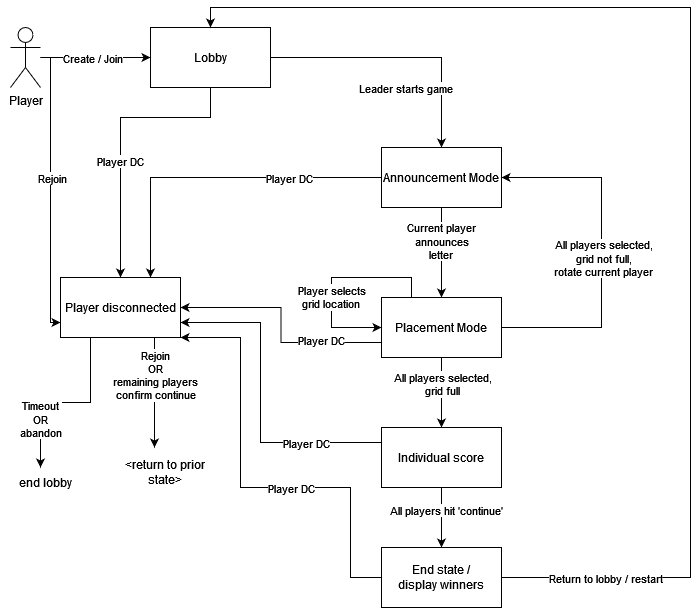

The diagram above was exported from draw.io. Its source (the exported page's mxGraphModel, read from the mxfile embedded in the PNG):
<mxGraphModel dx="2082" dy="1142" grid="1" gridSize="10" guides="1" tooltips="1" connect="1" arrows="1" fold="1" page="1" pageScale="1" pageWidth="850" pageHeight="1100" math="0" shadow="0">
  <root>
    <mxCell id="0" />
    <mxCell id="1" parent="0" />
    <mxCell id="xV-0JoyjXd2kp3DvZltn-10" style="edgeStyle=orthogonalEdgeStyle;rounded=0;orthogonalLoop=1;jettySize=auto;html=1;entryX=0.5;entryY=0;entryDx=0;entryDy=0;" edge="1" parent="1" source="xV-0JoyjXd2kp3DvZltn-1" target="xV-0JoyjXd2kp3DvZltn-9">
      <mxGeometry relative="1" as="geometry" />
    </mxCell>
    <mxCell id="xV-0JoyjXd2kp3DvZltn-11" value="Leader starts game" style="edgeLabel;html=1;align=center;verticalAlign=middle;resizable=0;points=[];" vertex="1" connectable="0" parent="xV-0JoyjXd2kp3DvZltn-10">
      <mxGeometry x="-0.22" y="1" relative="1" as="geometry">
        <mxPoint x="32" y="31" as="offset" />
      </mxGeometry>
    </mxCell>
    <mxCell id="xV-0JoyjXd2kp3DvZltn-40" style="edgeStyle=orthogonalEdgeStyle;rounded=0;orthogonalLoop=1;jettySize=auto;html=1;entryX=0.5;entryY=0;entryDx=0;entryDy=0;" edge="1" parent="1" source="xV-0JoyjXd2kp3DvZltn-1" target="xV-0JoyjXd2kp3DvZltn-34">
      <mxGeometry relative="1" as="geometry">
        <Array as="points">
          <mxPoint x="220" y="180" />
          <mxPoint x="130" y="180" />
        </Array>
      </mxGeometry>
    </mxCell>
    <mxCell id="xV-0JoyjXd2kp3DvZltn-41" value="Player DC" style="edgeLabel;html=1;align=center;verticalAlign=middle;resizable=0;points=[];" vertex="1" connectable="0" parent="xV-0JoyjXd2kp3DvZltn-40">
      <mxGeometry x="0.1643" y="-1" relative="1" as="geometry">
        <mxPoint as="offset" />
      </mxGeometry>
    </mxCell>
    <mxCell id="xV-0JoyjXd2kp3DvZltn-1" value="Lobby" style="rounded=0;whiteSpace=wrap;html=1;" vertex="1" parent="1">
      <mxGeometry x="160" y="90" width="120" height="60" as="geometry" />
    </mxCell>
    <mxCell id="xV-0JoyjXd2kp3DvZltn-4" style="edgeStyle=orthogonalEdgeStyle;rounded=0;orthogonalLoop=1;jettySize=auto;html=1;entryX=0;entryY=0.5;entryDx=0;entryDy=0;" edge="1" parent="1" source="xV-0JoyjXd2kp3DvZltn-2" target="xV-0JoyjXd2kp3DvZltn-1">
      <mxGeometry relative="1" as="geometry" />
    </mxCell>
    <mxCell id="xV-0JoyjXd2kp3DvZltn-8" value="Create / Join" style="edgeLabel;html=1;align=center;verticalAlign=middle;resizable=0;points=[];" vertex="1" connectable="0" parent="xV-0JoyjXd2kp3DvZltn-4">
      <mxGeometry x="-0.25" y="3" relative="1" as="geometry">
        <mxPoint x="10" y="3" as="offset" />
      </mxGeometry>
    </mxCell>
    <mxCell id="xV-0JoyjXd2kp3DvZltn-49" style="edgeStyle=orthogonalEdgeStyle;rounded=0;orthogonalLoop=1;jettySize=auto;html=1;entryX=0;entryY=0.75;entryDx=0;entryDy=0;" edge="1" parent="1" source="xV-0JoyjXd2kp3DvZltn-2" target="xV-0JoyjXd2kp3DvZltn-34">
      <mxGeometry relative="1" as="geometry">
        <Array as="points">
          <mxPoint x="60" y="120" />
          <mxPoint x="60" y="385" />
        </Array>
      </mxGeometry>
    </mxCell>
    <mxCell id="xV-0JoyjXd2kp3DvZltn-50" value="Rejoin" style="edgeLabel;html=1;align=center;verticalAlign=middle;resizable=0;points=[];" vertex="1" connectable="0" parent="xV-0JoyjXd2kp3DvZltn-49">
      <mxGeometry x="0.1158" y="1" relative="1" as="geometry">
        <mxPoint y="-29" as="offset" />
      </mxGeometry>
    </mxCell>
    <mxCell id="xV-0JoyjXd2kp3DvZltn-2" value="Player" style="shape=umlActor;verticalLabelPosition=bottom;verticalAlign=top;html=1;outlineConnect=0;" vertex="1" parent="1">
      <mxGeometry x="20" y="90" width="30" height="60" as="geometry" />
    </mxCell>
    <mxCell id="xV-0JoyjXd2kp3DvZltn-14" style="edgeStyle=orthogonalEdgeStyle;rounded=0;orthogonalLoop=1;jettySize=auto;html=1;" edge="1" parent="1" source="xV-0JoyjXd2kp3DvZltn-9" target="xV-0JoyjXd2kp3DvZltn-12">
      <mxGeometry relative="1" as="geometry" />
    </mxCell>
    <mxCell id="xV-0JoyjXd2kp3DvZltn-15" value="&lt;div&gt;Current player&lt;br&gt;&lt;/div&gt;&lt;div&gt;announces&lt;/div&gt;&lt;div&gt;letter&lt;br&gt;&lt;/div&gt;" style="edgeLabel;html=1;align=center;verticalAlign=middle;resizable=0;points=[];" vertex="1" connectable="0" parent="xV-0JoyjXd2kp3DvZltn-14">
      <mxGeometry x="-0.2667" y="-1" relative="1" as="geometry">
        <mxPoint as="offset" />
      </mxGeometry>
    </mxCell>
    <mxCell id="xV-0JoyjXd2kp3DvZltn-35" style="edgeStyle=orthogonalEdgeStyle;rounded=0;orthogonalLoop=1;jettySize=auto;html=1;entryX=0.75;entryY=0;entryDx=0;entryDy=0;" edge="1" parent="1" source="xV-0JoyjXd2kp3DvZltn-9" target="xV-0JoyjXd2kp3DvZltn-34">
      <mxGeometry relative="1" as="geometry" />
    </mxCell>
    <mxCell id="xV-0JoyjXd2kp3DvZltn-38" value="Player DC" style="edgeLabel;html=1;align=center;verticalAlign=middle;resizable=0;points=[];" vertex="1" connectable="0" parent="xV-0JoyjXd2kp3DvZltn-35">
      <mxGeometry x="-0.4381" relative="1" as="geometry">
        <mxPoint as="offset" />
      </mxGeometry>
    </mxCell>
    <mxCell id="xV-0JoyjXd2kp3DvZltn-9" value="Announcement Mode" style="rounded=0;whiteSpace=wrap;html=1;" vertex="1" parent="1">
      <mxGeometry x="391" y="210" width="120" height="60" as="geometry" />
    </mxCell>
    <mxCell id="xV-0JoyjXd2kp3DvZltn-20" style="edgeStyle=orthogonalEdgeStyle;rounded=0;orthogonalLoop=1;jettySize=auto;html=1;exitX=1;exitY=0.5;exitDx=0;exitDy=0;entryX=1;entryY=0.5;entryDx=0;entryDy=0;" edge="1" parent="1" source="xV-0JoyjXd2kp3DvZltn-12" target="xV-0JoyjXd2kp3DvZltn-9">
      <mxGeometry relative="1" as="geometry">
        <Array as="points">
          <mxPoint x="611" y="390" />
          <mxPoint x="611" y="240" />
        </Array>
      </mxGeometry>
    </mxCell>
    <mxCell id="xV-0JoyjXd2kp3DvZltn-21" value="&lt;div&gt;All players selected,&lt;/div&gt;&lt;div&gt;grid not full,&lt;/div&gt;&lt;div&gt;rotate current player&lt;br&gt;&lt;/div&gt;" style="edgeLabel;html=1;align=center;verticalAlign=middle;resizable=0;points=[];" vertex="1" connectable="0" parent="xV-0JoyjXd2kp3DvZltn-20">
      <mxGeometry x="-0.1829" y="-1" relative="1" as="geometry">
        <mxPoint y="-27" as="offset" />
      </mxGeometry>
    </mxCell>
    <mxCell id="xV-0JoyjXd2kp3DvZltn-22" style="edgeStyle=orthogonalEdgeStyle;rounded=0;orthogonalLoop=1;jettySize=auto;html=1;exitX=0.5;exitY=1;exitDx=0;exitDy=0;entryX=0.5;entryY=0;entryDx=0;entryDy=0;" edge="1" parent="1" source="xV-0JoyjXd2kp3DvZltn-12" target="xV-0JoyjXd2kp3DvZltn-19">
      <mxGeometry relative="1" as="geometry" />
    </mxCell>
    <mxCell id="xV-0JoyjXd2kp3DvZltn-23" value="&lt;div&gt;All players selected,&lt;/div&gt;&lt;div&gt;grid full&lt;br&gt;&lt;/div&gt;" style="edgeLabel;html=1;align=center;verticalAlign=middle;resizable=0;points=[];" vertex="1" connectable="0" parent="xV-0JoyjXd2kp3DvZltn-22">
      <mxGeometry x="-0.2571" y="2" relative="1" as="geometry">
        <mxPoint x="-2" as="offset" />
      </mxGeometry>
    </mxCell>
    <mxCell id="xV-0JoyjXd2kp3DvZltn-36" style="edgeStyle=orthogonalEdgeStyle;rounded=0;orthogonalLoop=1;jettySize=auto;html=1;exitX=0;exitY=0.75;exitDx=0;exitDy=0;entryX=1;entryY=0.5;entryDx=0;entryDy=0;" edge="1" parent="1" source="xV-0JoyjXd2kp3DvZltn-12" target="xV-0JoyjXd2kp3DvZltn-34">
      <mxGeometry relative="1" as="geometry" />
    </mxCell>
    <mxCell id="xV-0JoyjXd2kp3DvZltn-39" value="Player DC" style="edgeLabel;html=1;align=center;verticalAlign=middle;resizable=0;points=[];" vertex="1" connectable="0" parent="xV-0JoyjXd2kp3DvZltn-36">
      <mxGeometry x="-0.3814" y="-3" relative="1" as="geometry">
        <mxPoint x="12" as="offset" />
      </mxGeometry>
    </mxCell>
    <mxCell id="xV-0JoyjXd2kp3DvZltn-12" value="Placement Mode" style="rounded=0;whiteSpace=wrap;html=1;" vertex="1" parent="1">
      <mxGeometry x="391" y="360" width="120" height="60" as="geometry" />
    </mxCell>
    <mxCell id="xV-0JoyjXd2kp3DvZltn-16" style="edgeStyle=orthogonalEdgeStyle;rounded=0;orthogonalLoop=1;jettySize=auto;html=1;exitX=0.25;exitY=0;exitDx=0;exitDy=0;entryX=0;entryY=0.5;entryDx=0;entryDy=0;" edge="1" parent="1" source="xV-0JoyjXd2kp3DvZltn-12" target="xV-0JoyjXd2kp3DvZltn-12">
      <mxGeometry relative="1" as="geometry">
        <Array as="points">
          <mxPoint x="421" y="340" />
          <mxPoint x="341" y="340" />
          <mxPoint x="341" y="390" />
        </Array>
      </mxGeometry>
    </mxCell>
    <mxCell id="xV-0JoyjXd2kp3DvZltn-17" value="&lt;div&gt;Player selects&lt;/div&gt;&lt;div&gt;grid location&lt;br&gt;&lt;/div&gt;" style="edgeLabel;html=1;align=center;verticalAlign=middle;resizable=0;points=[];" vertex="1" connectable="0" parent="xV-0JoyjXd2kp3DvZltn-16">
      <mxGeometry x="0.1857" y="-1" relative="1" as="geometry">
        <mxPoint as="offset" />
      </mxGeometry>
    </mxCell>
    <mxCell id="xV-0JoyjXd2kp3DvZltn-25" style="edgeStyle=orthogonalEdgeStyle;rounded=0;orthogonalLoop=1;jettySize=auto;html=1;entryX=0.5;entryY=0;entryDx=0;entryDy=0;" edge="1" parent="1" source="xV-0JoyjXd2kp3DvZltn-19" target="xV-0JoyjXd2kp3DvZltn-24">
      <mxGeometry relative="1" as="geometry" />
    </mxCell>
    <mxCell id="xV-0JoyjXd2kp3DvZltn-26" value="All players hit 'continue'" style="edgeLabel;html=1;align=center;verticalAlign=middle;resizable=0;points=[];" vertex="1" connectable="0" parent="xV-0JoyjXd2kp3DvZltn-25">
      <mxGeometry x="-0.2667" y="4" relative="1" as="geometry">
        <mxPoint as="offset" />
      </mxGeometry>
    </mxCell>
    <mxCell id="xV-0JoyjXd2kp3DvZltn-37" style="edgeStyle=orthogonalEdgeStyle;rounded=0;orthogonalLoop=1;jettySize=auto;html=1;exitX=0;exitY=0.25;exitDx=0;exitDy=0;entryX=1;entryY=0.75;entryDx=0;entryDy=0;" edge="1" parent="1" source="xV-0JoyjXd2kp3DvZltn-19" target="xV-0JoyjXd2kp3DvZltn-34">
      <mxGeometry relative="1" as="geometry">
        <Array as="points">
          <mxPoint x="270" y="505" />
          <mxPoint x="270" y="385" />
        </Array>
      </mxGeometry>
    </mxCell>
    <mxCell id="xV-0JoyjXd2kp3DvZltn-42" value="Player DC" style="edgeLabel;html=1;align=center;verticalAlign=middle;resizable=0;points=[];" vertex="1" connectable="0" parent="xV-0JoyjXd2kp3DvZltn-37">
      <mxGeometry x="-0.5265" relative="1" as="geometry">
        <mxPoint as="offset" />
      </mxGeometry>
    </mxCell>
    <mxCell id="xV-0JoyjXd2kp3DvZltn-19" value="Individual score" style="rounded=0;whiteSpace=wrap;html=1;" vertex="1" parent="1">
      <mxGeometry x="391" y="490" width="120" height="60" as="geometry" />
    </mxCell>
    <mxCell id="xV-0JoyjXd2kp3DvZltn-27" style="edgeStyle=orthogonalEdgeStyle;rounded=0;orthogonalLoop=1;jettySize=auto;html=1;entryX=0.5;entryY=0;entryDx=0;entryDy=0;" edge="1" parent="1" source="xV-0JoyjXd2kp3DvZltn-24" target="xV-0JoyjXd2kp3DvZltn-1">
      <mxGeometry relative="1" as="geometry">
        <Array as="points">
          <mxPoint x="700" y="640" />
          <mxPoint x="700" y="70" />
          <mxPoint x="220" y="70" />
        </Array>
      </mxGeometry>
    </mxCell>
    <mxCell id="xV-0JoyjXd2kp3DvZltn-28" value="Return to lobby / restart" style="edgeLabel;html=1;align=center;verticalAlign=middle;resizable=0;points=[];" vertex="1" connectable="0" parent="xV-0JoyjXd2kp3DvZltn-27">
      <mxGeometry x="-0.8933" y="-2" relative="1" as="geometry">
        <mxPoint x="36" y="-2" as="offset" />
      </mxGeometry>
    </mxCell>
    <mxCell id="xV-0JoyjXd2kp3DvZltn-45" style="edgeStyle=orthogonalEdgeStyle;rounded=0;orthogonalLoop=1;jettySize=auto;html=1;entryX=1;entryY=1;entryDx=0;entryDy=0;" edge="1" parent="1" source="xV-0JoyjXd2kp3DvZltn-24" target="xV-0JoyjXd2kp3DvZltn-34">
      <mxGeometry relative="1" as="geometry">
        <Array as="points">
          <mxPoint x="360" y="640" />
          <mxPoint x="360" y="550" />
          <mxPoint x="250" y="550" />
          <mxPoint x="250" y="400" />
        </Array>
      </mxGeometry>
    </mxCell>
    <mxCell id="xV-0JoyjXd2kp3DvZltn-46" value="Player DC" style="edgeLabel;html=1;align=center;verticalAlign=middle;resizable=0;points=[];" vertex="1" connectable="0" parent="xV-0JoyjXd2kp3DvZltn-45">
      <mxGeometry x="-0.1383" y="-4" relative="1" as="geometry">
        <mxPoint x="9" y="4" as="offset" />
      </mxGeometry>
    </mxCell>
    <mxCell id="xV-0JoyjXd2kp3DvZltn-24" value="&lt;div&gt;End state /&lt;/div&gt;&lt;div&gt;display winners&lt;br&gt;&lt;/div&gt;" style="rounded=0;whiteSpace=wrap;html=1;" vertex="1" parent="1">
      <mxGeometry x="391" y="610" width="120" height="60" as="geometry" />
    </mxCell>
    <mxCell id="xV-0JoyjXd2kp3DvZltn-51" style="edgeStyle=orthogonalEdgeStyle;rounded=0;orthogonalLoop=1;jettySize=auto;html=1;" edge="1" parent="1">
      <mxGeometry relative="1" as="geometry">
        <mxPoint x="164" y="510" as="targetPoint" />
        <mxPoint x="164" y="400" as="sourcePoint" />
        <Array as="points">
          <mxPoint x="164" y="490" />
          <mxPoint x="164" y="490" />
        </Array>
      </mxGeometry>
    </mxCell>
    <mxCell id="xV-0JoyjXd2kp3DvZltn-52" value="&lt;div&gt;Rejoin&lt;/div&gt;&lt;div&gt;OR&lt;/div&gt;&lt;div&gt;remaining players&lt;/div&gt;&lt;div&gt;confirm continue&lt;/div&gt;" style="edgeLabel;html=1;align=center;verticalAlign=middle;resizable=0;points=[];" vertex="1" connectable="0" parent="xV-0JoyjXd2kp3DvZltn-51">
      <mxGeometry x="-0.3273" relative="1" as="geometry">
        <mxPoint as="offset" />
      </mxGeometry>
    </mxCell>
    <mxCell id="xV-0JoyjXd2kp3DvZltn-54" style="edgeStyle=orthogonalEdgeStyle;rounded=0;orthogonalLoop=1;jettySize=auto;html=1;exitX=0.25;exitY=1;exitDx=0;exitDy=0;" edge="1" parent="1" source="xV-0JoyjXd2kp3DvZltn-34">
      <mxGeometry relative="1" as="geometry">
        <mxPoint x="50" y="530" as="targetPoint" />
      </mxGeometry>
    </mxCell>
    <mxCell id="xV-0JoyjXd2kp3DvZltn-55" value="&lt;div&gt;Timeout&lt;/div&gt;&lt;div&gt;OR&lt;/div&gt;&lt;div&gt;abandon&lt;br&gt;&lt;/div&gt;" style="edgeLabel;html=1;align=center;verticalAlign=middle;resizable=0;points=[];" vertex="1" connectable="0" parent="xV-0JoyjXd2kp3DvZltn-54">
      <mxGeometry x="0.4556" y="-1" relative="1" as="geometry">
        <mxPoint as="offset" />
      </mxGeometry>
    </mxCell>
    <mxCell id="xV-0JoyjXd2kp3DvZltn-34" value="Player disconnected" style="rounded=0;whiteSpace=wrap;html=1;" vertex="1" parent="1">
      <mxGeometry x="70" y="340" width="120" height="60" as="geometry" />
    </mxCell>
    <mxCell id="xV-0JoyjXd2kp3DvZltn-53" value="&amp;lt;return to prior state&amp;gt;" style="text;strokeColor=none;align=center;fillColor=none;html=1;verticalAlign=middle;whiteSpace=wrap;rounded=0;" vertex="1" parent="1">
      <mxGeometry x="130" y="520" width="90" height="30" as="geometry" />
    </mxCell>
    <mxCell id="xV-0JoyjXd2kp3DvZltn-56" value="end lobby" style="text;strokeColor=none;align=center;fillColor=none;html=1;verticalAlign=middle;whiteSpace=wrap;rounded=0;" vertex="1" parent="1">
      <mxGeometry x="10" y="530" width="90" height="30" as="geometry" />
    </mxCell>
  </root>
</mxGraphModel>